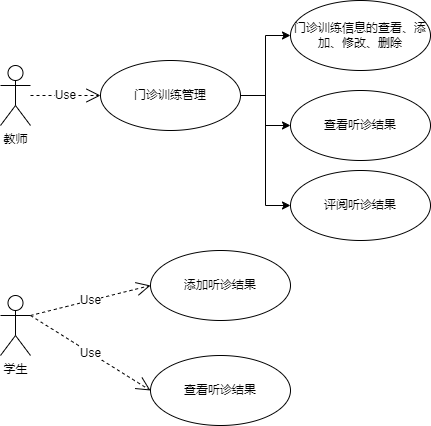

The diagram above was exported from draw.io. Its source (the exported page's mxGraphModel, read from the mxfile embedded in the PNG):
<mxGraphModel dx="576" dy="290" grid="1" gridSize="10" guides="1" tooltips="1" connect="1" arrows="1" fold="1" page="1" pageScale="1" pageWidth="827" pageHeight="1169" math="0" shadow="0">
  <root>
    <mxCell id="0" />
    <mxCell id="1" parent="0" />
    <mxCell id="Px3zG3fc7x8S2MJS4E1z-1" value="教师" style="shape=umlActor;verticalLabelPosition=bottom;verticalAlign=top;html=1;" vertex="1" parent="1">
      <mxGeometry x="160" y="225" width="30" height="60" as="geometry" />
    </mxCell>
    <mxCell id="Px3zG3fc7x8S2MJS4E1z-4" style="edgeStyle=orthogonalEdgeStyle;rounded=0;orthogonalLoop=1;jettySize=auto;html=1;" edge="1" parent="1" source="Px3zG3fc7x8S2MJS4E1z-2" target="Px3zG3fc7x8S2MJS4E1z-3">
      <mxGeometry relative="1" as="geometry" />
    </mxCell>
    <mxCell id="Px3zG3fc7x8S2MJS4E1z-6" style="edgeStyle=orthogonalEdgeStyle;rounded=0;orthogonalLoop=1;jettySize=auto;html=1;entryX=0;entryY=0.5;entryDx=0;entryDy=0;" edge="1" parent="1" source="Px3zG3fc7x8S2MJS4E1z-2" target="Px3zG3fc7x8S2MJS4E1z-5">
      <mxGeometry relative="1" as="geometry" />
    </mxCell>
    <mxCell id="Px3zG3fc7x8S2MJS4E1z-8" style="edgeStyle=orthogonalEdgeStyle;rounded=0;orthogonalLoop=1;jettySize=auto;html=1;entryX=0;entryY=0.5;entryDx=0;entryDy=0;" edge="1" parent="1" source="Px3zG3fc7x8S2MJS4E1z-2" target="Px3zG3fc7x8S2MJS4E1z-7">
      <mxGeometry relative="1" as="geometry" />
    </mxCell>
    <mxCell id="Px3zG3fc7x8S2MJS4E1z-2" value="门诊训练管理" style="ellipse;whiteSpace=wrap;html=1;" vertex="1" parent="1">
      <mxGeometry x="260" y="220" width="140" height="70" as="geometry" />
    </mxCell>
    <mxCell id="Px3zG3fc7x8S2MJS4E1z-3" value="门诊训练信息的查看、添加、修改、删除" style="ellipse;whiteSpace=wrap;html=1;" vertex="1" parent="1">
      <mxGeometry x="450" y="160" width="140" height="70" as="geometry" />
    </mxCell>
    <mxCell id="Px3zG3fc7x8S2MJS4E1z-5" value="查看听诊结果" style="ellipse;whiteSpace=wrap;html=1;" vertex="1" parent="1">
      <mxGeometry x="450" y="250" width="140" height="70" as="geometry" />
    </mxCell>
    <mxCell id="Px3zG3fc7x8S2MJS4E1z-7" value="评阅听诊结果" style="ellipse;whiteSpace=wrap;html=1;" vertex="1" parent="1">
      <mxGeometry x="450" y="330" width="140" height="70" as="geometry" />
    </mxCell>
    <mxCell id="Px3zG3fc7x8S2MJS4E1z-9" value="Use" style="endArrow=open;endSize=12;dashed=1;html=1;rounded=0;entryX=0;entryY=0.5;entryDx=0;entryDy=0;" edge="1" parent="1" source="Px3zG3fc7x8S2MJS4E1z-1" target="Px3zG3fc7x8S2MJS4E1z-2">
      <mxGeometry width="160" relative="1" as="geometry">
        <mxPoint x="140" y="340" as="sourcePoint" />
        <mxPoint x="300" y="340" as="targetPoint" />
      </mxGeometry>
    </mxCell>
    <mxCell id="Px3zG3fc7x8S2MJS4E1z-10" value="学生" style="shape=umlActor;verticalLabelPosition=bottom;verticalAlign=top;html=1;" vertex="1" parent="1">
      <mxGeometry x="160" y="455" width="30" height="60" as="geometry" />
    </mxCell>
    <mxCell id="Px3zG3fc7x8S2MJS4E1z-11" value="添加听诊结果" style="ellipse;whiteSpace=wrap;html=1;" vertex="1" parent="1">
      <mxGeometry x="310" y="410" width="140" height="70" as="geometry" />
    </mxCell>
    <mxCell id="Px3zG3fc7x8S2MJS4E1z-12" value="查看听诊结果" style="ellipse;whiteSpace=wrap;html=1;" vertex="1" parent="1">
      <mxGeometry x="310" y="515" width="140" height="70" as="geometry" />
    </mxCell>
    <mxCell id="Px3zG3fc7x8S2MJS4E1z-15" value="Use" style="endArrow=open;endSize=12;dashed=1;html=1;rounded=0;entryX=0;entryY=0.5;entryDx=0;entryDy=0;exitX=1;exitY=0.3333333333333333;exitDx=0;exitDy=0;exitPerimeter=0;" edge="1" parent="1" source="Px3zG3fc7x8S2MJS4E1z-10" target="Px3zG3fc7x8S2MJS4E1z-11">
      <mxGeometry width="160" relative="1" as="geometry">
        <mxPoint x="120" y="560" as="sourcePoint" />
        <mxPoint x="280" y="560" as="targetPoint" />
      </mxGeometry>
    </mxCell>
    <mxCell id="Px3zG3fc7x8S2MJS4E1z-16" value="Use" style="endArrow=open;endSize=12;dashed=1;html=1;rounded=0;entryX=0;entryY=0.5;entryDx=0;entryDy=0;exitX=1;exitY=0.3333333333333333;exitDx=0;exitDy=0;exitPerimeter=0;" edge="1" parent="1" source="Px3zG3fc7x8S2MJS4E1z-10" target="Px3zG3fc7x8S2MJS4E1z-12">
      <mxGeometry width="160" relative="1" as="geometry">
        <mxPoint x="130" y="570" as="sourcePoint" />
        <mxPoint x="290" y="570" as="targetPoint" />
      </mxGeometry>
    </mxCell>
  </root>
</mxGraphModel>